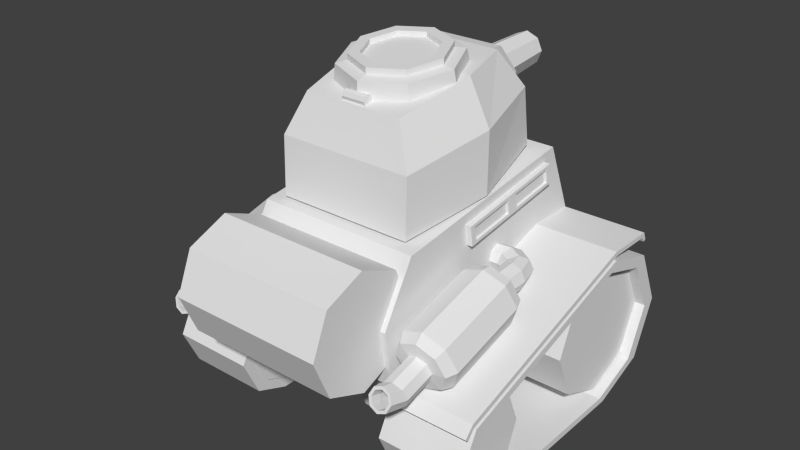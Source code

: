 # Source: tank-alpha.blend  (saved by Blender 2.78.0; exported with 4.5.12 LTS)
import bpy
from mathutils import Matrix  # noqa: F401  (used for matrix-valued properties, if any)

bpy.ops.wm.read_factory_settings(use_empty=True)
scene = bpy.context.scene
scene.name = 'Scene'

# ---- collections
col_collection_1 = bpy.data.collections.new('Collection 1'); scene.collection.children.link(col_collection_1)

# ---- world
world_world = bpy.data.worlds.new('World'); scene.world = world_world
world_world.color = (0.05088, 0.05088, 0.05088)
world_world.use_sun_shadow = False
world_world.sun_shadow_jitter_overblur = 0.0
world_world.cycles.sampling_method = 'NONE'
world_world.cycles.sample_map_resolution = 256

# ---- meshes
me_cube_001 = bpy.data.meshes.new('Cube.001')
me_cube_001.from_pydata([(-0.4766, -0.7075, -0.06276), (-0.4766, 0.8903, 0.1), (0.4772, 0.8903, 0.1), (0.4772, -0.7075, -0.06276), (-0.4766, -0.566, 0.5972), (-0.4766, 0.615, 0.76), (0.4772, 0.615, 0.76), (0.4772, -0.566, 0.5972), (-0.4766, -0.7591, 0.2672), (-0.4766, 0.7526, 0.43), (0.4772, 0.7526, 0.43), (0.4772, -0.7591, 0.2672), (-0.4888, 0.5414, 0.697), (-0.4888, -0.1507, 0.5963), (-0.4888, 0.5588, 0.5801), (-0.4888, -0.1332, 0.4794), (-0.4888, 0.1953, 0.6466), (-0.4888, 0.2128, 0.5297), (-0.497, 0.5095, 0.6735), (-0.497, 0.5216, 0.5936), (-0.497, 0.2326, 0.6332), (-0.497, 0.2447, 0.5533), (-0.497, -0.1134, 0.5828), (-0.497, -0.1013, 0.5029), (-0.497, 0.1634, 0.6231), (-0.497, 0.1755, 0.5432), (-0.5119, 0.5414, 0.697), (-0.5119, -0.1507, 0.5963), (-0.5119, 0.5588, 0.5801), (-0.5119, -0.1332, 0.4794), (-0.5119, 0.1953, 0.6466), (-0.5119, 0.2128, 0.5297), (-0.5119, 0.5095, 0.6735), (-0.5119, 0.5216, 0.5936), (-0.5119, 0.2326, 0.6332), (-0.5119, 0.2447, 0.5533), (-0.5119, -0.1134, 0.5828), (-0.5119, -0.1013, 0.5029), (-0.5119, 0.1634, 0.6231), (-0.5119, 0.1755, 0.5432), (-0.4627, 0.5414, 0.697), (-0.4627, -0.1507, 0.5963), (-0.4627, 0.5588, 0.5801), (-0.4627, -0.1332, 0.4794), (-0.4627, 0.1953, 0.6466), (-0.4627, 0.2128, 0.5297), (-0.1492, 0.6659, 0.638), (0.1498, 0.6659, 0.638), (-0.1492, 0.7018, 0.552), (0.1498, 0.7018, 0.552), (-0.1492, 0.729, 0.6364), (0.1498, 0.729, 0.6364), (-0.1492, 0.7391, 0.5713), (0.1498, 0.7391, 0.5713), (-0.1005, 0.7314, 0.621), (0.101, 0.7314, 0.621), (-0.1005, 0.7367, 0.5867), (0.101, 0.7367, 0.5867), (-0.1005, 0.695, 0.6153), (0.101, 0.695, 0.6153), (-0.1005, 0.7003, 0.5811), (0.101, 0.7003, 0.5811), (0.4883, 0.5414, 0.697), (0.4883, -0.1507, 0.5963), (0.4883, 0.5588, 0.5801), (0.4883, -0.1332, 0.4794), (0.4883, 0.1953, 0.6466), (0.4883, 0.2128, 0.5297), (0.4965, 0.5095, 0.6735), (0.4965, 0.5216, 0.5936), (0.4965, 0.2326, 0.6332), (0.4965, 0.2447, 0.5533), (0.4965, -0.1134, 0.5828), (0.4965, -0.1013, 0.5029), (0.4965, 0.1634, 0.6231), (0.4965, 0.1755, 0.5432), (0.5114, 0.5414, 0.697), (0.5114, -0.1507, 0.5963), (0.5114, 0.5588, 0.5801), (0.5114, -0.1332, 0.4794), (0.5114, 0.1953, 0.6466), (0.5114, 0.2128, 0.5297), (0.5114, 0.5095, 0.6735), (0.5114, 0.5216, 0.5936), (0.5114, 0.2326, 0.6332), (0.5114, 0.2447, 0.5533), (0.5114, -0.1134, 0.5828), (0.5114, -0.1013, 0.5029), (0.5114, 0.1634, 0.6231), (0.5114, 0.1755, 0.5432), (0.4622, 0.5414, 0.697), (0.4622, -0.1507, 0.5963), (0.4622, 0.5588, 0.5801), (0.4622, -0.1332, 0.4794), (0.4622, 0.1953, 0.6466), (0.4622, 0.2128, 0.5297), (-0.6654, -0.1569, 0.1142), (-0.6654, -0.6208, -0.01215), (-0.5403, -0.1705, 0.1641), (-0.5403, -0.6344, 0.03781), (-0.4886, -0.2033, 0.2847), (-0.4886, -0.6672, 0.1584), (-0.5403, -0.2361, 0.4054), (-0.5403, -0.7001, 0.2791), (-0.6654, -0.2497, 0.4553), (-0.6654, -0.7137, 0.329), (-0.7904, -0.2361, 0.4054), (-0.7904, -0.7001, 0.2791), (-0.8422, -0.2033, 0.2847), (-0.8422, -0.6672, 0.1584), (-0.7904, -0.1705, 0.1641), (-0.7904, -0.6344, 0.03781), (-0.6654, -0.6841, 0.003102), (-0.5625, -0.6953, 0.04421), (-0.5199, -0.7223, 0.1434), (-0.5625, -0.7493, 0.2427), (-0.6654, -0.7605, 0.2838), (-0.7682, -0.7493, 0.2427), (-0.8108, -0.7223, 0.1434), (-0.7682, -0.6953, 0.04421), (-0.6654, -0.7112, 0.06836), (-0.6121, -0.7169, 0.08966), (-0.59, -0.731, 0.1411), (-0.6121, -0.745, 0.1925), (-0.6654, -0.7508, 0.2138), (-0.7187, -0.745, 0.1925), (-0.7407, -0.731, 0.1411), (-0.7187, -0.7169, 0.08966), (-0.6654, -0.8866, 0.02059), (-0.6121, -0.8924, 0.04189), (-0.59, -0.9064, 0.09332), (-0.6121, -0.9204, 0.1447), (-0.6654, -0.9262, 0.166), (-0.7187, -0.9204, 0.1447), (-0.7407, -0.9064, 0.09332), (-0.7187, -0.8924, 0.04189), (-0.6654, -1.033, 0.05413), (-0.6177, -1.027, 0.07287), (-0.598, -1.012, 0.1181), (-0.6177, -0.9969, 0.1634), (-0.6654, -0.9907, 0.1821), (-0.713, -0.9969, 0.1634), (-0.7327, -1.012, 0.1181), (-0.713, -1.027, 0.07287), (-0.6654, -0.1063, 0.1489), (-0.5546, -0.1184, 0.1931), (-0.5088, -0.1474, 0.3), (-0.5546, -0.1765, 0.4068), (-0.6654, -0.1886, 0.451), (-0.7761, -0.1765, 0.4068), (-0.8219, -0.1474, 0.3), (-0.7761, -0.1184, 0.1931), (-0.6654, -0.1179, 0.2257), (-0.6092, -0.124, 0.2481), (-0.586, -0.1388, 0.3023), (-0.6092, -0.1535, 0.3565), (-0.6654, -0.1596, 0.3789), (-0.7215, -0.1535, 0.3565), (-0.7448, -0.1388, 0.3023), (-0.7215, -0.124, 0.2481), (-0.6654, 0.00244, 0.2265), (-0.6092, 0.002791, 0.2498), (-0.586, 0.003638, 0.3059), (-0.6092, 0.004485, 0.362), (-0.6654, 0.004836, 0.3853), (-0.7215, 0.004485, 0.362), (-0.7448, 0.003638, 0.3059), (-0.7215, 0.002791, 0.2498), (-0.6483, 0.08303, 0.2265), (-0.6042, 0.04828, 0.2498), (-0.5855, 0.03443, 0.3059), (-0.6031, 0.0496, 0.362), (-0.6468, 0.0849, 0.3853), (-0.6909, 0.1197, 0.362), (-0.7096, 0.1335, 0.3059), (-0.6919, 0.1183, 0.2498), (-0.5721, 0.1342, 0.2252), (-0.5424, 0.08656, 0.2484), (-0.5295, 0.06719, 0.3045), (-0.541, 0.08744, 0.3607), (-0.5701, 0.1354, 0.3839), (-0.5998, 0.1831, 0.3607), (-0.6127, 0.2024, 0.3045), (-0.6013, 0.1822, 0.2484), (-0.3792, 0.1325, 0.2325), (-0.3724, 0.08315, 0.2531), (-0.369, 0.06279, 0.3029), (-0.371, 0.08335, 0.3527), (-0.3771, 0.1328, 0.3733), (-0.3838, 0.1821, 0.3527), (-0.3872, 0.2025, 0.3029), (-0.3853, 0.1819, 0.2531), (-0.6654, -1.028, 0.07014), (-0.6296, -1.023, 0.08419), (-0.6148, -1.012, 0.1181), (-0.6296, -1.001, 0.152), (-0.6654, -0.996, 0.1661), (-0.7011, -1.001, 0.152), (-0.7159, -1.012, 0.1181), (-0.7011, -1.023, 0.08419), (-0.6654, -0.964, 0.04918), (-0.6296, -0.9593, 0.06323), (-0.6148, -0.9482, 0.09715), (-0.6296, -0.937, 0.1311), (-0.6654, -0.9324, 0.1451), (-0.7011, -0.937, 0.1311), (-0.7159, -0.9482, 0.09715), (-0.7011, -0.9593, 0.06323), (0.6622, -0.1569, 0.1142), (0.6622, -0.6208, -0.01215), (0.5372, -0.1705, 0.1641), (0.5372, -0.6344, 0.03781), (0.4854, -0.2033, 0.2847), (0.4854, -0.6672, 0.1584), (0.5372, -0.2361, 0.4054), (0.5372, -0.7001, 0.2791), (0.6622, -0.2497, 0.4553), (0.6622, -0.7137, 0.329), (0.7872, -0.2361, 0.4054), (0.7872, -0.7001, 0.2791), (0.839, -0.2033, 0.2847), (0.839, -0.6672, 0.1584), (0.7872, -0.1705, 0.1641), (0.7872, -0.6344, 0.03781), (0.6622, -0.6841, 0.003102), (0.5593, -0.6953, 0.04421), (0.5167, -0.7223, 0.1434), (0.5593, -0.7493, 0.2427), (0.6622, -0.7605, 0.2838), (0.765, -0.7493, 0.2427), (0.8076, -0.7223, 0.1434), (0.765, -0.6953, 0.04421), (0.6622, -0.7112, 0.06836), (0.6089, -0.7169, 0.08966), (0.5868, -0.731, 0.1411), (0.6089, -0.745, 0.1925), (0.6622, -0.7508, 0.2138), (0.7155, -0.745, 0.1925), (0.7376, -0.731, 0.1411), (0.7155, -0.7169, 0.08966), (0.6622, -0.8866, 0.02059), (0.6089, -0.8924, 0.04189), (0.5868, -0.9064, 0.09332), (0.6089, -0.9204, 0.1447), (0.6622, -0.9262, 0.166), (0.7155, -0.9204, 0.1447), (0.7376, -0.9064, 0.09332), (0.7155, -0.8924, 0.04189), (0.6622, -1.033, 0.05413), (0.6146, -1.027, 0.07287), (0.5948, -1.012, 0.1181), (0.6146, -0.9969, 0.1634), (0.6622, -0.9907, 0.1821), (0.7098, -0.9969, 0.1634), (0.7295, -1.012, 0.1181), (0.7098, -1.027, 0.07287), (0.6622, -0.1063, 0.1489), (0.5515, -0.1184, 0.1931), (0.5056, -0.1474, 0.3), (0.5515, -0.1765, 0.4068), (0.6622, -0.1886, 0.451), (0.7729, -0.1765, 0.4068), (0.8188, -0.1474, 0.3), (0.7729, -0.1184, 0.1931), (0.6622, -0.1179, 0.2257), (0.606, -0.124, 0.2481), (0.5828, -0.1388, 0.3023), (0.606, -0.1535, 0.3565), (0.6622, -0.1596, 0.3789), (0.7183, -0.1535, 0.3565), (0.7416, -0.1388, 0.3023), (0.7183, -0.124, 0.2481), (0.6622, 0.00244, 0.2265), (0.606, 0.002791, 0.2498), (0.5828, 0.003638, 0.3059), (0.606, 0.004485, 0.362), (0.6622, 0.004836, 0.3853), (0.7183, 0.004485, 0.362), (0.7416, 0.003638, 0.3059), (0.7183, 0.002791, 0.2498), (0.6451, 0.08303, 0.2265), (0.601, 0.04828, 0.2498), (0.5823, 0.03443, 0.3059), (0.5999, 0.0496, 0.362), (0.6436, 0.0849, 0.3853), (0.6877, 0.1197, 0.362), (0.7064, 0.1335, 0.3059), (0.6887, 0.1183, 0.2498), (0.569, 0.1342, 0.2252), (0.5393, 0.08656, 0.2484), (0.5263, 0.06719, 0.3045), (0.5378, 0.08744, 0.3607), (0.5669, 0.1354, 0.3839), (0.5967, 0.1831, 0.3607), (0.6096, 0.2024, 0.3045), (0.5981, 0.1822, 0.2484), (0.376, 0.1325, 0.2325), (0.3693, 0.08315, 0.2531), (0.3659, 0.06279, 0.3029), (0.3678, 0.08335, 0.3527), (0.3739, 0.1328, 0.3733), (0.3806, 0.1821, 0.3527), (0.384, 0.2025, 0.3029), (0.3821, 0.1819, 0.2531), (0.6622, -1.028, 0.07014), (0.6265, -1.023, 0.08419), (0.6117, -1.012, 0.1181), (0.6265, -1.001, 0.152), (0.6622, -0.996, 0.1661), (0.6979, -1.001, 0.152), (0.7127, -1.012, 0.1181), (0.6979, -1.023, 0.08419), (0.6622, -0.964, 0.04918), (0.6265, -0.9593, 0.06323), (0.6117, -0.9482, 0.09715), (0.6265, -0.937, 0.1311), (0.6622, -0.9324, 0.1451), (0.6979, -0.937, 0.1311), (0.7127, -0.9482, 0.09715), (0.6979, -0.9593, 0.06323), (0.4778, -0.6951, -0.08108), (0.9712, -0.6951, -0.08108), (0.4778, 0.5056, 0.2938), (0.9712, 0.5056, 0.2938), (0.4778, 0.8136, 0.1956), (0.9712, 0.8136, 0.1956), (0.4778, 0.9742, -0.1436), (0.9712, 0.9742, -0.1436), (0.4778, 0.8314, -0.4694), (0.9712, 0.8314, -0.4694), (0.4778, 0.5056, -0.5944), (0.9712, 0.5056, -0.5944), (0.4778, -0.5165, -0.5944), (0.9712, -0.5165, -0.5944), (0.4778, -0.7129, -0.5185), (0.9712, -0.7129, -0.5185), (0.4778, -0.8111, -0.3042), (0.9712, -0.8111, -0.3042), (0.4778, -0.6192, -0.09885), (0.9712, -0.6192, -0.09885), (0.4778, 0.4668, 0.2357), (0.9712, 0.4668, 0.2357), (0.4778, 0.7454, 0.1481), (0.9712, 0.7454, 0.1481), (0.4778, 0.8907, -0.1546), (0.9712, 0.8907, -0.1546), (0.4778, 0.7615, -0.4454), (0.9712, 0.7615, -0.4454), (0.4778, 0.4668, -0.5569), (0.9712, 0.4668, -0.5569), (0.4778, -0.4577, -0.5569), (0.9712, -0.4577, -0.5569), (0.4778, -0.6354, -0.4892), (0.9712, -0.6354, -0.4892), (0.4778, -0.7242, -0.298), (0.9712, -0.7242, -0.298), (-0.4762, 0.5005, -0.5362), (-0.9127, 0.5005, -0.5362), (-0.4762, 0.7744, -0.4228), (-0.9127, 0.7744, -0.4228), (-0.4762, 0.8878, -0.1489), (-0.9127, 0.8878, -0.1489), (-0.4762, 0.7744, 0.1249), (-0.9127, 0.7744, 0.1249), (-0.4762, 0.5005, 0.2384), (-0.9127, 0.5005, 0.2384), (-0.4762, 0.2267, 0.1249), (-0.9127, 0.2267, 0.1249), (-0.4762, 0.1132, -0.1489), (-0.9127, 0.1132, -0.1489), (-0.4762, 0.2267, -0.4228), (-0.9127, 0.2267, -0.4228), (-0.4748, -0.5045, -0.537), (-0.9121, -0.5045, -0.537), (-0.4748, -0.335, -0.4668), (-0.9121, -0.335, -0.4668), (-0.4748, -0.2648, -0.2973), (-0.9121, -0.2648, -0.2973), (-0.4748, -0.335, -0.1278), (-0.9121, -0.335, -0.1278), (-0.4748, -0.5045, -0.05758), (-0.9121, -0.5045, -0.05758), (-0.4748, -0.674, -0.1278), (-0.9121, -0.674, -0.1278), (-0.4748, -0.7442, -0.2973), (-0.9121, -0.7442, -0.2973), (-0.4748, -0.674, -0.4668), (-0.9121, -0.674, -0.4668), (-0.9691, -0.6951, -0.08108), (-0.4756, -0.6951, -0.08108), (-0.9691, 0.5056, 0.2938), (-0.4756, 0.5056, 0.2938), (-0.9691, 0.8136, 0.1956), (-0.4756, 0.8136, 0.1956), (-0.9691, 0.9742, -0.1436), (-0.4756, 0.9742, -0.1436), (-0.9691, 0.8314, -0.4694), (-0.4756, 0.8314, -0.4694), (-0.9691, 0.5056, -0.5944), (-0.4756, 0.5056, -0.5944), (-0.9691, -0.5165, -0.5944), (-0.4756, -0.5165, -0.5944), (-0.9691, -0.7129, -0.5185), (-0.4756, -0.7129, -0.5185), (-0.9691, -0.8111, -0.3042), (-0.4756, -0.8111, -0.3042), (-0.9691, -0.6192, -0.09885), (-0.4756, -0.6192, -0.09885), (-0.9691, 0.4668, 0.2357), (-0.4756, 0.4668, 0.2357), (-0.9691, 0.7454, 0.1481), (-0.4756, 0.7454, 0.1481), (-0.9691, 0.8907, -0.1546), (-0.4756, 0.8907, -0.1546), (-0.9691, 0.7615, -0.4454), (-0.4756, 0.7615, -0.4454), (-0.9691, 0.4668, -0.5569), (-0.4756, 0.4668, -0.5569), (-0.9691, -0.4577, -0.5569), (-0.4756, -0.4577, -0.5569), (-0.9691, -0.6354, -0.4892), (-0.4756, -0.6354, -0.4892), (-0.9691, -0.7242, -0.298), (-0.4756, -0.7242, -0.298), (-0.9691, 0.4978, 0.3475), (-0.9691, -0.7228, -0.03455), (-0.4756, 0.4978, 0.3475), (-0.4756, -0.7228, -0.03455), (-0.9691, 0.5056, 0.3206), (-0.9691, -0.715, -0.06146), (-0.4756, 0.5056, 0.3206), (-0.4756, -0.715, -0.06146), (-0.9691, 0.7862, 0.344), (-0.4756, 0.7862, 0.344), (-0.9691, 0.7712, 0.3181), (-0.4756, 0.7712, 0.3181), (-0.9691, 0.8078, 0.2967), (-0.4756, 0.8078, 0.2967), (-0.9691, 0.7906, 0.288), (-0.4756, 0.7906, 0.288), (-0.9691, -0.777, -0.09365), (-0.4756, -0.777, -0.09365), (-0.9691, -0.7583, -0.1145), (-0.4756, -0.7583, -0.1145), (0.9089, -0.5045, -0.537), (0.479, -0.5045, -0.537), (0.9089, -0.335, -0.4668), (0.479, -0.335, -0.4668), (0.9089, -0.2648, -0.2973), (0.479, -0.2648, -0.2973), (0.9089, -0.335, -0.1278), (0.479, -0.335, -0.1278), (0.9089, -0.5045, -0.05758), (0.479, -0.5045, -0.05758), (0.9089, -0.674, -0.1278), (0.479, -0.674, -0.1278), (0.9089, -0.7442, -0.2973), (0.479, -0.7442, -0.2973), (0.9089, -0.674, -0.4668), (0.479, -0.674, -0.4668), (0.9111, 0.5005, -0.5362), (0.4784, 0.5005, -0.5362), (0.9111, 0.7744, -0.4228), (0.4784, 0.7744, -0.4228), (0.9111, 0.8878, -0.1489), (0.4784, 0.8878, -0.1489), (0.9111, 0.7744, 0.1249), (0.4784, 0.7744, 0.1249), (0.9111, 0.5005, 0.2384), (0.4784, 0.5005, 0.2384), (0.9111, 0.2267, 0.1249), (0.4784, 0.2267, 0.1249), (0.9111, 0.1132, -0.1489), (0.4784, 0.1132, -0.1489), (0.9111, 0.2267, -0.4228), (0.4784, 0.2267, -0.4228), (0.4537, 0.4992, -0.3811), (-0.4532, 0.4992, -0.3811), (0.4537, 0.7538, -0.2109), (-0.4532, 0.7538, -0.2109), (0.4537, 0.817, 0.09611), (-0.4532, 0.817, 0.09611), (-0.4532, 0.03141, -0.4032), (0.4537, 0.03141, -0.4032), (-0.4532, -0.6341, -0.05545), (0.4537, -0.6341, -0.05545), (0.4537, -0.5753, -0.3038), (-0.4532, -0.5753, -0.3038), (-0.4532, -0.4363, -0.4252), (0.4537, -0.4363, -0.4252), (0.4537, 0.09144, 0.02033), (0.4537, 0.08923, -0.2574), (-0.4532, 0.09144, 0.02033), (-0.4532, 0.08923, -0.2574), (0.1514, 0.4992, -0.3811), (-0.1509, 0.4992, -0.3811), (-0.1509, 0.7538, -0.2109), (0.1514, 0.7538, -0.2109), (-0.1509, 0.8029, 0.09611), (0.1514, 0.8029, 0.09611), (0.1514, 0.03141, -0.4032), (-0.1509, 0.03141, -0.4032), (0.1514, -0.6341, -0.05545), (-0.1509, -0.6341, -0.05545), (0.1514, -0.5753, -0.3038), (-0.1509, -0.5753, -0.3038), (0.1514, -0.4363, -0.4252), (-0.1509, -0.4363, -0.4252), (-0.1509, 0.09144, 0.02033), (0.1514, 0.09144, 0.02033), (0.4537, 0.5409, -0.4548), (-0.4532, 0.5409, -0.4548), (0.4537, 0.8071, -0.2846), (-0.4532, 0.8071, -0.2846), (0.4537, 0.855, 0.1026), (-0.4532, 0.855, 0.1026), (-0.4532, 0.0518, -0.4769), (0.4537, 0.0518, -0.4769), (0.4537, -0.5389, -0.4061), (-0.4532, -0.5389, -0.4061), (-0.4532, -0.4373, -0.4989), (0.4537, -0.4373, -0.4989), (0.1514, 0.5409, -0.4548), (-0.1509, 0.5409, -0.4548), (-0.1509, 0.8071, -0.2846), (0.1514, 0.8071, -0.2846), (-0.1509, 0.855, 0.1026), (0.1514, 0.855, 0.1026), (0.1514, 0.0518, -0.4769), (-0.1509, 0.0518, -0.4769), (0.1514, -0.5389, -0.4061), (-0.1509, -0.5389, -0.4061), (0.1514, -0.4373, -0.4989), (-0.1509, -0.4373, -0.4989), (0.449, -0.8778, -0.01469), (-0.4485, -0.8778, -0.01469), (0.449, -0.6444, 0.08196), (-0.4485, -0.6444, 0.08196), (0.449, -0.5478, 0.3153), (-0.4485, -0.5478, 0.3153), (0.449, -0.6444, 0.5487), (-0.4485, -0.6444, 0.5487), (0.449, -0.8778, 0.6453), (-0.4485, -0.8778, 0.6453), (0.449, -1.111, 0.5487), (-0.4485, -1.111, 0.5487), (0.449, -1.208, 0.3153), (-0.4485, -1.208, 0.3153), (0.449, -1.111, 0.08196), (-0.4485, -1.111, 0.08196), (0.4772, 0.4978, 0.3475), (0.4772, -0.7228, -0.03455), (0.9706, 0.4978, 0.3475), (0.9706, -0.7228, -0.03455), (0.4772, 0.5056, 0.3206), (0.4772, -0.715, -0.06146), (0.9706, 0.5056, 0.3206), (0.9706, -0.715, -0.06146), (0.4772, 0.7862, 0.344), (0.9706, 0.7862, 0.344), (0.4772, 0.7712, 0.3181), (0.9706, 0.7712, 0.3181), (0.4772, 0.8078, 0.2967), (0.9706, 0.8078, 0.2967), (0.4772, 0.7906, 0.288), (0.9706, 0.7906, 0.288), (0.4772, -0.777, -0.09365), (0.9706, -0.777, -0.09365), (0.4772, -0.7583, -0.1145), (0.9706, -0.7583, -0.1145)], [], [(8, 9, 1, 0), (9, 10, 2, 1), (10, 11, 3, 2), (11, 8, 0, 3), (0, 1, 2, 3), (7, 6, 5, 4), (7, 4, 8, 11), (6, 7, 11, 10), (5, 6, 10, 9), (4, 5, 9, 8), (18, 32, 33, 19), (19, 33, 35, 21), (18, 19, 21, 20), (20, 34, 32, 18), (21, 35, 34, 20), (22, 36, 38, 24), (24, 25, 23, 22), (23, 37, 36, 22), (25, 39, 37, 23), (24, 38, 39, 25), (31, 39, 38, 30), (30, 34, 35, 31), (26, 32, 34, 30), (31, 35, 33, 28), (28, 33, 32, 26), (29, 37, 39, 31), (27, 36, 37, 29), (30, 38, 36, 27), (15, 29, 31, 17), (12, 26, 30, 16), (17, 31, 28, 14), (13, 27, 29, 15), (14, 28, 26, 12), (16, 30, 27, 13), (17, 45, 43, 15), (16, 44, 40, 12), (14, 42, 45, 17), (15, 43, 41, 13), (12, 40, 42, 14), (13, 41, 44, 16), (46, 48, 49, 47), (53, 52, 56, 57), (49, 48, 52, 53), (47, 49, 53, 51), (48, 46, 50, 52), (46, 47, 51, 50), (57, 56, 60, 61), (51, 53, 57, 55), (52, 50, 54, 56), (50, 51, 55, 54), (58, 59, 61, 60), (55, 57, 61, 59), (56, 54, 58, 60), (54, 55, 59, 58), (68, 69, 83, 82), (69, 71, 85, 83), (68, 70, 71, 69), (70, 68, 82, 84), (71, 70, 84, 85), (72, 74, 88, 86), (74, 72, 73, 75), (73, 72, 86, 87), (75, 73, 87, 89), (74, 75, 89, 88), (81, 80, 88, 89), (80, 81, 85, 84), (76, 80, 84, 82), (81, 78, 83, 85), (78, 76, 82, 83), (79, 81, 89, 87), (77, 79, 87, 86), (80, 77, 86, 88), (65, 67, 81, 79), (62, 66, 80, 76), (67, 64, 78, 81), (63, 65, 79, 77), (64, 62, 76, 78), (66, 63, 77, 80), (67, 65, 93, 95), (66, 62, 90, 94), (64, 67, 95, 92), (65, 63, 91, 93), (62, 64, 92, 90), (63, 66, 94, 91), (96, 98, 99, 97), (98, 100, 101, 99), (100, 102, 103, 101), (102, 104, 105, 103), (104, 106, 107, 105), (106, 108, 109, 107), (97, 112, 119, 111), (110, 96, 97, 111), (108, 110, 111, 109), (110, 151, 144, 96), (112, 120, 127, 119), (111, 119, 118, 109), (109, 118, 117, 107), (107, 117, 116, 105), (105, 116, 115, 103), (103, 115, 114, 101), (101, 114, 113, 99), (99, 113, 112, 97), (120, 128, 135, 127), (119, 127, 126, 118), (118, 126, 125, 117), (117, 125, 124, 116), (116, 124, 123, 115), (115, 123, 122, 114), (114, 122, 121, 113), (113, 121, 120, 112), (128, 136, 143, 135), (127, 135, 134, 126), (126, 134, 133, 125), (125, 133, 132, 124), (124, 132, 131, 123), (123, 131, 130, 122), (122, 130, 129, 121), (121, 129, 128, 120), (136, 192, 199, 143), (135, 143, 142, 134), (134, 142, 141, 133), (133, 141, 140, 132), (132, 140, 139, 131), (131, 139, 138, 130), (130, 138, 137, 129), (129, 137, 136, 128), (151, 159, 152, 144), (108, 150, 151, 110), (106, 149, 150, 108), (104, 148, 149, 106), (102, 147, 148, 104), (100, 146, 147, 102), (98, 145, 146, 100), (96, 144, 145, 98), (159, 167, 160, 152), (150, 158, 159, 151), (149, 157, 158, 150), (148, 156, 157, 149), (147, 155, 156, 148), (146, 154, 155, 147), (145, 153, 154, 146), (144, 152, 153, 145), (167, 175, 168, 160), (158, 166, 167, 159), (157, 165, 166, 158), (156, 164, 165, 157), (155, 163, 164, 156), (154, 162, 163, 155), (153, 161, 162, 154), (152, 160, 161, 153), (175, 183, 176, 168), (166, 174, 175, 167), (165, 173, 174, 166), (164, 172, 173, 165), (163, 171, 172, 164), (162, 170, 171, 163), (161, 169, 170, 162), (160, 168, 169, 161), (183, 191, 184, 176), (174, 182, 183, 175), (173, 181, 182, 174), (172, 180, 181, 173), (171, 179, 180, 172), (170, 178, 179, 171), (169, 177, 178, 170), (168, 176, 177, 169), (184, 191, 190, 189, 188, 187, 186, 185), (182, 190, 191, 183), (181, 189, 190, 182), (180, 188, 189, 181), (179, 187, 188, 180), (178, 186, 187, 179), (177, 185, 186, 178), (176, 184, 185, 177), (192, 200, 207, 199), (143, 199, 198, 142), (142, 198, 197, 141), (141, 197, 196, 140), (140, 196, 195, 139), (139, 195, 194, 138), (138, 194, 193, 137), (137, 193, 192, 136), (199, 207, 206, 198), (198, 206, 205, 197), (197, 205, 204, 196), (196, 204, 203, 195), (195, 203, 202, 194), (194, 202, 201, 193), (193, 201, 200, 192), (208, 209, 211, 210), (210, 211, 213, 212), (212, 213, 215, 214), (214, 215, 217, 216), (216, 217, 219, 218), (218, 219, 221, 220), (209, 223, 231, 224), (222, 223, 209, 208), (220, 221, 223, 222), (222, 208, 256, 263), (224, 231, 239, 232), (223, 221, 230, 231), (221, 219, 229, 230), (219, 217, 228, 229), (217, 215, 227, 228), (215, 213, 226, 227), (213, 211, 225, 226), (211, 209, 224, 225), (232, 239, 247, 240), (231, 230, 238, 239), (230, 229, 237, 238), (229, 228, 236, 237), (228, 227, 235, 236), (227, 226, 234, 235), (226, 225, 233, 234), (225, 224, 232, 233), (240, 247, 255, 248), (239, 238, 246, 247), (238, 237, 245, 246), (237, 236, 244, 245), (236, 235, 243, 244), (235, 234, 242, 243), (234, 233, 241, 242), (233, 232, 240, 241), (248, 255, 311, 304), (247, 246, 254, 255), (246, 245, 253, 254), (245, 244, 252, 253), (244, 243, 251, 252), (243, 242, 250, 251), (242, 241, 249, 250), (241, 240, 248, 249), (263, 256, 264, 271), (220, 222, 263, 262), (218, 220, 262, 261), (216, 218, 261, 260), (214, 216, 260, 259), (212, 214, 259, 258), (210, 212, 258, 257), (208, 210, 257, 256), (271, 264, 272, 279), (262, 263, 271, 270), (261, 262, 270, 269), (260, 261, 269, 268), (259, 260, 268, 267), (258, 259, 267, 266), (257, 258, 266, 265), (256, 257, 265, 264), (279, 272, 280, 287), (270, 271, 279, 278), (269, 270, 278, 277), (268, 269, 277, 276), (267, 268, 276, 275), (266, 267, 275, 274), (265, 266, 274, 273), (264, 265, 273, 272), (287, 280, 288, 295), (278, 279, 287, 286), (277, 278, 286, 285), (276, 277, 285, 284), (275, 276, 284, 283), (274, 275, 283, 282), (273, 274, 282, 281), (272, 273, 281, 280), (295, 288, 296, 303), (286, 287, 295, 294), (285, 286, 294, 293), (284, 285, 293, 292), (283, 284, 292, 291), (282, 283, 291, 290), (281, 282, 290, 289), (280, 281, 289, 288), (296, 297, 298, 299, 300, 301, 302, 303), (294, 295, 303, 302), (293, 294, 302, 301), (292, 293, 301, 300), (291, 292, 300, 299), (290, 291, 299, 298), (289, 290, 298, 297), (288, 289, 297, 296), (304, 311, 319, 312), (255, 254, 310, 311), (254, 253, 309, 310), (253, 252, 308, 309), (252, 251, 307, 308), (251, 250, 306, 307), (250, 249, 305, 306), (249, 248, 304, 305), (311, 310, 318, 319), (310, 309, 317, 318), (309, 308, 316, 317), (308, 307, 315, 316), (307, 306, 314, 315), (306, 305, 313, 314), (305, 304, 312, 313), (320, 321, 323, 322), (322, 323, 325, 324), (324, 325, 327, 326), (326, 327, 329, 328), (328, 329, 331, 330), (330, 331, 333, 332), (332, 333, 335, 334), (334, 335, 337, 336), (320, 336, 337, 321), (338, 340, 341, 339), (340, 342, 343, 341), (342, 344, 345, 343), (344, 346, 347, 345), (346, 348, 349, 347), (348, 350, 351, 349), (350, 352, 353, 351), (352, 354, 355, 353), (338, 339, 355, 354), (326, 344, 342, 324), (323, 341, 343, 325), (332, 350, 348, 330), (337, 355, 339, 321), (329, 347, 349, 331), (322, 340, 338, 320), (335, 353, 355, 337), (328, 346, 344, 326), (325, 343, 345, 327), (334, 352, 350, 332), (331, 349, 351, 333), (324, 342, 340, 322), (320, 338, 354, 336), (321, 339, 341, 323), (330, 348, 346, 328), (327, 345, 347, 329), (336, 354, 352, 334), (333, 351, 353, 335), (356, 357, 359, 358), (358, 359, 361, 360), (360, 361, 363, 362), (362, 363, 365, 364), (364, 365, 367, 366), (366, 367, 369, 368), (359, 357, 371, 369, 367, 365, 363, 361), (370, 371, 357, 356), (368, 369, 371, 370), (356, 358, 360, 362, 364, 366, 368, 370), (372, 373, 375, 374), (374, 375, 377, 376), (376, 377, 379, 378), (378, 379, 381, 380), (380, 381, 383, 382), (382, 383, 385, 384), (375, 373, 387, 385, 383, 381, 379, 377), (386, 387, 373, 372), (384, 385, 387, 386), (372, 374, 376, 378, 380, 382, 384, 386), (388, 389, 391, 390), (390, 391, 393, 392), (392, 393, 395, 394), (394, 395, 397, 396), (396, 397, 399, 398), (398, 399, 401, 400), (400, 401, 403, 402), (402, 403, 405, 404), (388, 404, 405, 389), (406, 408, 409, 407), (408, 410, 411, 409), (410, 412, 413, 411), (412, 414, 415, 413), (414, 416, 417, 415), (416, 418, 419, 417), (418, 420, 421, 419), (420, 422, 423, 421), (406, 407, 423, 422), (394, 412, 410, 392), (391, 409, 411, 393), (400, 418, 416, 398), (405, 423, 407, 389), (397, 415, 417, 399), (390, 408, 406, 388), (403, 421, 423, 405), (396, 414, 412, 394), (393, 411, 413, 395), (402, 420, 418, 400), (399, 417, 419, 401), (392, 410, 408, 390), (388, 406, 422, 404), (389, 407, 409, 391), (398, 416, 414, 396), (395, 413, 415, 397), (404, 422, 420, 402), (401, 419, 421, 403), (424, 425, 427, 426), (428, 430, 431, 429), (427, 441, 443, 431), (424, 432, 434, 428), (427, 431, 430, 426), (424, 428, 429, 425), (432, 436, 438, 434), (430, 435, 433, 426), (428, 434, 435, 430), (426, 433, 432, 424), (437, 439, 438, 436), (435, 439, 437, 433), (434, 438, 439, 435), (433, 437, 436, 432), (440, 442, 443, 441), (429, 442, 440, 425), (431, 443, 442, 429), (425, 440, 441, 427), (444, 445, 447, 446), (446, 447, 449, 448), (448, 449, 451, 450), (450, 451, 453, 452), (452, 453, 455, 454), (454, 455, 457, 456), (447, 445, 459, 457, 455, 453, 451, 449), (458, 459, 445, 444), (456, 457, 459, 458), (444, 446, 448, 450, 452, 454, 456, 458), (460, 461, 463, 462), (462, 463, 465, 464), (464, 465, 467, 466), (466, 467, 469, 468), (468, 469, 471, 470), (470, 471, 473, 472), (463, 461, 475, 473, 471, 469, 467, 465), (474, 475, 461, 460), (472, 473, 475, 474), (460, 462, 464, 466, 468, 470, 472, 474), (483, 489, 521, 517), (479, 481, 515, 513), (497, 499, 527, 525), (504, 486, 485, 502), (494, 497, 525, 522), (504, 506, 532, 530), (479, 477, 482, 493), (486, 489, 483, 491), (502, 485, 490, 509), (498, 481, 492, 508), (478, 491, 483, 476), (488, 487, 493, 482), (485, 486, 491, 490), (480, 490, 491, 478), (481, 479, 493, 492), (484, 492, 493, 487), (480, 499, 509, 490), (499, 498, 508, 509), (484, 503, 508, 492), (503, 502, 509, 508), (486, 504, 530, 518), (507, 506, 504, 505), (476, 483, 517, 510), (501, 500, 506, 507), (487, 505, 503, 484), (505, 504, 502, 503), (478, 476, 510, 512), (495, 494, 500, 501), (506, 500, 528, 532), (497, 496, 498, 499), (489, 486, 518, 521), (494, 495, 496, 497), (523, 511, 513, 524), (524, 513, 515, 526), (522, 510, 517, 528), (528, 517, 521, 532), (532, 521, 518, 530), (520, 533, 531, 519), (516, 529, 533, 520), (511, 523, 529, 516), (512, 525, 527, 514), (510, 522, 525, 512), (495, 501, 529, 523), (487, 488, 520, 519), (481, 498, 526, 515), (477, 479, 513, 511), (501, 507, 533, 529), (496, 495, 523, 524), (488, 482, 516, 520), (507, 505, 531, 533), (498, 496, 524, 526), (499, 480, 514, 527), (482, 477, 511, 516), (500, 494, 522, 528), (480, 478, 512, 514), (505, 487, 519, 531), (534, 535, 537, 536), (536, 537, 539, 538), (538, 539, 541, 540), (540, 541, 543, 542), (542, 543, 545, 544), (544, 545, 547, 546), (537, 535, 549, 547, 545, 543, 541, 539), (548, 549, 535, 534), (546, 547, 549, 548), (534, 536, 538, 540, 542, 544, 546, 548), (550, 551, 553, 552), (554, 556, 557, 555), (553, 567, 569, 557), (550, 558, 560, 554), (553, 557, 556, 552), (550, 554, 555, 551), (558, 562, 564, 560), (556, 561, 559, 552), (554, 560, 561, 556), (552, 559, 558, 550), (563, 565, 564, 562), (561, 565, 563, 559), (560, 564, 565, 561), (559, 563, 562, 558), (566, 568, 569, 567), (555, 568, 566, 551), (557, 569, 568, 555), (551, 566, 567, 553)])
me_cube_001.use_remesh_preserve_volume = False
me_cube_001.use_remesh_preserve_attributes = False
me_cube_001.use_mirror_vertex_groups = False
me_cube_001.update()
me_cube_004 = bpy.data.meshes.new('Cube.004')
me_cube_004.from_pydata([(-0.395, -0.6339, -0.4124), (-0.3706, 0.407, -0.2576), (0.3707, 0.407, -0.2576), (0.3951, -0.6339, -0.4124), (-0.4768, -0.09751, -0.3429), (7.173e-05, 0.407, -0.2576), (0.477, -0.09751, -0.3429), (7.173e-05, -0.6339, -0.4124), (7.173e-05, -0.09751, -0.3429), (-0.2915, -0.5542, 0.158), (-0.2734, 0.2349, 0.2849), (0.2736, 0.2349, 0.2849), (0.2916, -0.5542, 0.158), (-0.3519, -0.09751, 0.2553), (7.173e-05, 0.2349, 0.2849), (0.352, -0.09751, 0.2553), (7.173e-05, -0.5542, 0.158), (7.173e-05, -0.09751, 0.2553), (7.173e-05, -0.6243, -0.07842), (0.3951, -0.6243, -0.07842), (0.477, -0.09751, 0.006957), (0.3707, 0.3573, 0.07661), (7.173e-05, 0.3573, 0.07661), (-0.3706, 0.3573, 0.07661), (-0.4768, -0.09751, 0.006957), (-0.395, -0.6243, -0.07842), (0.06935, -0.5167, 0.1506), (-0.0692, -0.5167, 0.1506), (0.06935, -0.4951, 0.1595), (-0.0692, -0.4951, 0.1595), (0.06935, -0.4861, 0.1811), (-0.0692, -0.4861, 0.1811), (0.06935, -0.4951, 0.2027), (-0.0692, -0.4951, 0.2027), (0.06935, -0.5167, 0.2116), (-0.0692, -0.5167, 0.2116), (0.06935, -0.5383, 0.2027), (-0.0692, -0.5383, 0.2027), (0.06935, -0.5472, 0.1811), (-0.0692, -0.5472, 0.1811), (0.06935, -0.5383, 0.1595), (-0.0692, -0.5383, 0.1595), (-0.3502, -0.1746, 0.1498), (-0.3255, -0.1906, 0.3045), (-0.2476, 0.07086, 0.1831), (-0.2302, 0.0375, 0.3355), (7.189e-05, 0.1725, 0.1969), (7.189e-05, 0.132, 0.3483), (0.2478, 0.07086, 0.1831), (0.2303, 0.0375, 0.3355), (0.3504, -0.1746, 0.1498), (0.3257, -0.1906, 0.3045), (0.2478, -0.4201, 0.1165), (0.2303, -0.4188, 0.2736), (7.19e-05, -0.5217, 0.1027), (7.19e-05, -0.5133, 0.2608), (-0.2476, -0.4201, 0.1165), (-0.2302, -0.4188, 0.2736), (-0.2642, -0.1906, 0.3154), (-0.1868, -0.005465, 0.3405), (7.189e-05, 0.07124, 0.3509), (0.1869, -0.005465, 0.3405), (0.2644, -0.1906, 0.3154), (0.1869, -0.3758, 0.2903), (7.19e-05, -0.4525, 0.2799), (-0.1868, -0.3758, 0.2903), (-0.2642, -0.1906, 0.348), (-0.1868, -0.005465, 0.3731), (7.189e-05, 0.07124, 0.3835), (0.1869, -0.005465, 0.3731), (0.2644, -0.1906, 0.348), (0.1869, -0.3758, 0.3228), (7.19e-05, -0.4525, 0.3124), (-0.1868, -0.3758, 0.3228), (-0.2025, -0.1906, 0.348), (-0.1431, -0.04873, 0.3672), (7.189e-05, 0.01005, 0.3752), (0.1433, -0.04873, 0.3672), (0.2026, -0.1906, 0.348), (0.1433, -0.3326, 0.3287), (7.189e-05, -0.3913, 0.3207), (-0.1431, -0.3326, 0.3287), (-0.2025, -0.1906, 0.3208), (-0.1431, -0.04873, 0.3401), (7.189e-05, 0.01005, 0.3481), (0.1433, -0.04873, 0.3401), (0.2026, -0.1906, 0.3208), (0.1433, -0.3326, 0.3016), (7.189e-05, -0.3913, 0.2936), (-0.1431, -0.3326, 0.3016), (7.2e-05, 0.9299, -0.03348), (7.196e-05, 0.3636, -0.09667), (-0.07053, 0.9281, -0.004287), (-0.09114, 0.3613, -0.05895), (-0.09977, 0.9239, 0.06619), (-0.1289, 0.3559, 0.03209), (-0.07053, 0.9197, 0.1367), (-0.09114, 0.3504, 0.1231), (7.201e-05, 0.9179, 0.1658), (7.197e-05, 0.3481, 0.1609), (0.07067, 0.9197, 0.1367), (0.09129, 0.3504, 0.1231), (0.09991, 0.9239, 0.06619), (0.1291, 0.3559, 0.03209), (0.07067, 0.9281, -0.004287), (0.09129, 0.3613, -0.05895), (7.2e-05, 0.928, -0.001204), (-0.04767, 0.9268, 0.01853), (-0.06744, 0.9239, 0.06619), (-0.04767, 0.9211, 0.1138), (7.2e-05, 0.9199, 0.1336), (0.04781, 0.9211, 0.1138), (0.06758, 0.9239, 0.06619), (0.04781, 0.9268, 0.01853), (7.2e-05, 0.4741, -0.02844), (-0.04767, 0.4729, -0.008702), (-0.06744, 0.4701, 0.03895), (-0.04767, 0.4672, 0.0866), (7.2e-05, 0.466, 0.1063), (0.04781, 0.4672, 0.0866), (0.06758, 0.4701, 0.03895), (0.04781, 0.4729, -0.008702), (0.1988, 0.38, -0.2472), (-0.1987, 0.38, -0.2472), (0.1988, 0.4846, -0.1584), (-0.1987, 0.4846, -0.1584), (0.1988, 0.527, 0.07622), (-0.1987, 0.527, 0.07622), (0.1988, 0.376, 0.2526), (-0.1987, 0.376, 0.2526), (0.1988, 0.2467, 0.2663), (-0.1987, 0.2467, 0.2663), (0.1988, 0.3134, 0.009546), (-0.1987, 0.3134, 0.009546)], [], [(8, 4, 1, 5), (7, 0, 4, 8), (3, 7, 8, 6), (6, 8, 5, 2), (17, 14, 10, 13), (16, 17, 13, 9), (12, 15, 17, 16), (15, 11, 14, 17), (18, 19, 12, 16), (20, 21, 11, 15), (22, 23, 10, 14), (24, 25, 9, 13), (25, 18, 16, 9), (19, 20, 15, 12), (21, 22, 14, 11), (23, 24, 13, 10), (1, 4, 24, 23), (2, 5, 22, 21), (3, 6, 20, 19), (0, 7, 18, 25), (4, 0, 25, 24), (5, 1, 23, 22), (6, 2, 21, 20), (7, 3, 19, 18), (26, 27, 29, 28), (28, 29, 31, 30), (30, 31, 33, 32), (32, 33, 35, 34), (34, 35, 37, 36), (36, 37, 39, 38), (29, 27, 41, 39, 37, 35, 33, 31), (40, 41, 27, 26), (38, 39, 41, 40), (26, 28, 30, 32, 34, 36, 38, 40), (42, 43, 45, 44), (44, 45, 47, 46), (46, 47, 49, 48), (48, 49, 51, 50), (50, 51, 53, 52), (52, 53, 55, 54), (43, 57, 65, 58), (56, 57, 43, 42), (54, 55, 57, 56), (42, 44, 46, 48, 50, 52, 54, 56), (58, 65, 73, 66), (57, 55, 64, 65), (55, 53, 63, 64), (53, 51, 62, 63), (51, 49, 61, 62), (49, 47, 60, 61), (47, 45, 59, 60), (45, 43, 58, 59), (66, 73, 81, 74), (65, 64, 72, 73), (64, 63, 71, 72), (63, 62, 70, 71), (62, 61, 69, 70), (61, 60, 68, 69), (60, 59, 67, 68), (59, 58, 66, 67), (74, 81, 89, 82), (73, 72, 80, 81), (72, 71, 79, 80), (71, 70, 78, 79), (70, 69, 77, 78), (69, 68, 76, 77), (68, 67, 75, 76), (67, 66, 74, 75), (83, 82, 89, 88, 87, 86, 85, 84), (81, 80, 88, 89), (80, 79, 87, 88), (79, 78, 86, 87), (78, 77, 85, 86), (77, 76, 84, 85), (76, 75, 83, 84), (75, 74, 82, 83), (90, 91, 93, 92), (92, 93, 95, 94), (94, 95, 97, 96), (96, 97, 99, 98), (98, 99, 101, 100), (100, 101, 103, 102), (93, 91, 105, 103, 101, 99, 97, 95), (104, 105, 91, 90), (102, 103, 105, 104), (104, 90, 106, 113), (113, 106, 114, 121), (102, 104, 113, 112), (100, 102, 112, 111), (98, 100, 111, 110), (96, 98, 110, 109), (94, 96, 109, 108), (92, 94, 108, 107), (90, 92, 107, 106), (114, 115, 116, 117, 118, 119, 120, 121), (112, 113, 121, 120), (111, 112, 120, 119), (110, 111, 119, 118), (109, 110, 118, 117), (108, 109, 117, 116), (107, 108, 116, 115), (106, 107, 115, 114), (122, 123, 125, 124), (124, 125, 127, 126), (126, 127, 129, 128), (128, 129, 131, 130), (122, 124, 126, 132), (128, 130, 132, 126), (127, 133, 131, 129), (123, 133, 127, 125), (131, 133, 132, 130), (123, 122, 132, 133)])
me_cube_004.use_remesh_preserve_volume = False
me_cube_004.use_remesh_preserve_attributes = False
me_cube_004.use_mirror_vertex_groups = False
me_cube_004.update()

# ---- objects
ob_chassis = bpy.data.objects.new('Chassis', me_cube_001)
ob_turret = bpy.data.objects.new('Turret', me_cube_004)

# ---- transforms, parenting, visibility, modifiers, constraints
ob_chassis.location = (-0.0006239, -0.01645, 0.5985)
ob_chassis.lineart.crease_threshold = 0.0
ob_turret.location = (-0.0004284, 0.1055, 1.632)
ob_turret.lineart.crease_threshold = 0.0

# ---- collection membership
col_collection_1.objects.link(ob_chassis)
col_collection_1.objects.link(ob_turret)

# ---- scene / render settings (as saved in the file)
scene.frame_start = 1; scene.frame_end = 250; scene.frame_set(2)
scene.render.engine = 'BLENDER_EEVEE_NEXT'
scene.render.resolution_percentage = 50
scene.render.dither_intensity = 0.0
scene.cycles.use_denoising = False
scene.cycles.samples = 10
scene.cycles.sampling_pattern = 'TABULATED_SOBOL'
scene.cycles.light_sampling_threshold = 0.0
scene.cycles.use_adaptive_sampling = False
scene.cycles.use_light_tree = False
scene.cycles.blur_glossy = 0.0
scene.cycles.pixel_filter_type = 'GAUSSIAN'
scene.cycles.sample_clamp_indirect = 0.0
scene.view_settings.view_transform = 'Standard'
bpy.context.view_layer.update()

# ---- added for rendering (the .blend has no active camera and no usable light): camera, sun
cam_auto = bpy.data.cameras.new('AutoCamera')
cam_auto.lens = 50.0
cam_auto.sensor_width = 36.0
cam_auto.clip_end = 1000.0
ob_auto_camera = bpy.data.objects.new('AutoCamera', cam_auto)
scene.collection.objects.link(ob_auto_camera)
ob_auto_camera.location = (3.32579, -4.08478, 3.6702)
ob_auto_camera.rotation_euler = (1.09748, -7.21219e-08, 0.694738)
scene.camera = ob_auto_camera
light_auto_sun = bpy.data.lights.new('AutoSun', 'SUN')
light_auto_sun.energy = 3.0
light_auto_sun.angle = 0.0523599
ob_auto_sun = bpy.data.objects.new('AutoSun', light_auto_sun)
scene.collection.objects.link(ob_auto_sun)
ob_auto_sun.rotation_euler = (0.872665, 0.174533, 0.523599)
bpy.context.view_layer.update()
